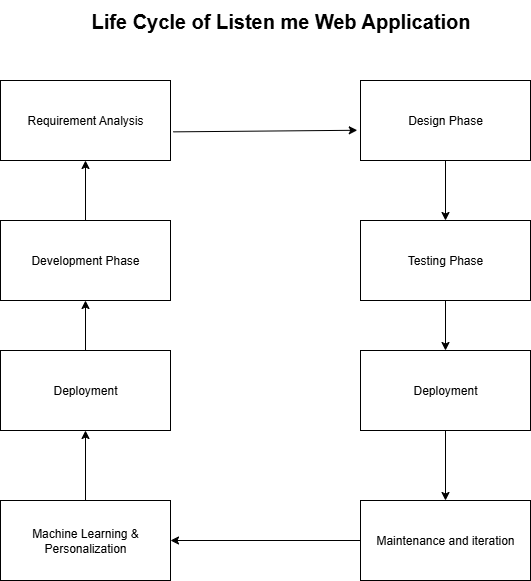

The diagram above was exported from draw.io. Its source (the exported page's mxGraphModel, read from the mxfile embedded in the PNG):
<mxGraphModel dx="1042" dy="596" grid="1" gridSize="10" guides="1" tooltips="1" connect="1" arrows="1" fold="1" page="1" pageScale="1" pageWidth="850" pageHeight="1100" math="0" shadow="0">
  <root>
    <mxCell id="0" />
    <mxCell id="1" parent="0" />
    <mxCell id="RQBPQnQQe69F-J3Upbgq-1" value="Requirement Analysis" style="rounded=0;whiteSpace=wrap;html=1;" vertex="1" parent="1">
      <mxGeometry x="110" y="100" width="170" height="80" as="geometry" />
    </mxCell>
    <mxCell id="RQBPQnQQe69F-J3Upbgq-14" value="" style="edgeStyle=orthogonalEdgeStyle;rounded=0;orthogonalLoop=1;jettySize=auto;html=1;" edge="1" parent="1" source="RQBPQnQQe69F-J3Upbgq-2" target="RQBPQnQQe69F-J3Upbgq-4">
      <mxGeometry relative="1" as="geometry" />
    </mxCell>
    <mxCell id="RQBPQnQQe69F-J3Upbgq-2" value="Design Phase" style="rounded=0;whiteSpace=wrap;html=1;" vertex="1" parent="1">
      <mxGeometry x="470" y="100" width="170" height="80" as="geometry" />
    </mxCell>
    <mxCell id="RQBPQnQQe69F-J3Upbgq-19" value="" style="edgeStyle=orthogonalEdgeStyle;rounded=0;orthogonalLoop=1;jettySize=auto;html=1;" edge="1" parent="1" source="RQBPQnQQe69F-J3Upbgq-3" target="RQBPQnQQe69F-J3Upbgq-1">
      <mxGeometry relative="1" as="geometry" />
    </mxCell>
    <mxCell id="RQBPQnQQe69F-J3Upbgq-3" value="Development Phase" style="rounded=0;whiteSpace=wrap;html=1;" vertex="1" parent="1">
      <mxGeometry x="110" y="240" width="170" height="80" as="geometry" />
    </mxCell>
    <mxCell id="RQBPQnQQe69F-J3Upbgq-15" value="" style="edgeStyle=orthogonalEdgeStyle;rounded=0;orthogonalLoop=1;jettySize=auto;html=1;" edge="1" parent="1" source="RQBPQnQQe69F-J3Upbgq-4" target="RQBPQnQQe69F-J3Upbgq-6">
      <mxGeometry relative="1" as="geometry" />
    </mxCell>
    <mxCell id="RQBPQnQQe69F-J3Upbgq-4" value="Testing Phase" style="rounded=0;whiteSpace=wrap;html=1;" vertex="1" parent="1">
      <mxGeometry x="470" y="240" width="170" height="80" as="geometry" />
    </mxCell>
    <mxCell id="RQBPQnQQe69F-J3Upbgq-18" value="" style="edgeStyle=orthogonalEdgeStyle;rounded=0;orthogonalLoop=1;jettySize=auto;html=1;" edge="1" parent="1" source="RQBPQnQQe69F-J3Upbgq-5" target="RQBPQnQQe69F-J3Upbgq-3">
      <mxGeometry relative="1" as="geometry" />
    </mxCell>
    <mxCell id="RQBPQnQQe69F-J3Upbgq-5" value="Deployment" style="rounded=0;whiteSpace=wrap;html=1;" vertex="1" parent="1">
      <mxGeometry x="110" y="370" width="170" height="80" as="geometry" />
    </mxCell>
    <mxCell id="RQBPQnQQe69F-J3Upbgq-16" value="" style="edgeStyle=orthogonalEdgeStyle;rounded=0;orthogonalLoop=1;jettySize=auto;html=1;" edge="1" parent="1" source="RQBPQnQQe69F-J3Upbgq-6" target="RQBPQnQQe69F-J3Upbgq-8">
      <mxGeometry relative="1" as="geometry" />
    </mxCell>
    <mxCell id="RQBPQnQQe69F-J3Upbgq-6" value="Deployment" style="rounded=0;whiteSpace=wrap;html=1;" vertex="1" parent="1">
      <mxGeometry x="470" y="370" width="170" height="80" as="geometry" />
    </mxCell>
    <mxCell id="RQBPQnQQe69F-J3Upbgq-17" value="" style="edgeStyle=orthogonalEdgeStyle;rounded=0;orthogonalLoop=1;jettySize=auto;html=1;" edge="1" parent="1" source="RQBPQnQQe69F-J3Upbgq-7" target="RQBPQnQQe69F-J3Upbgq-5">
      <mxGeometry relative="1" as="geometry" />
    </mxCell>
    <mxCell id="RQBPQnQQe69F-J3Upbgq-7" value="Machine Learning &amp;amp;&lt;div&gt;Personalization&lt;/div&gt;" style="rounded=0;whiteSpace=wrap;html=1;" vertex="1" parent="1">
      <mxGeometry x="110" y="520" width="170" height="80" as="geometry" />
    </mxCell>
    <mxCell id="RQBPQnQQe69F-J3Upbgq-8" value="Maintenance and iteration" style="rounded=0;whiteSpace=wrap;html=1;" vertex="1" parent="1">
      <mxGeometry x="470" y="520" width="170" height="80" as="geometry" />
    </mxCell>
    <mxCell id="RQBPQnQQe69F-J3Upbgq-9" value="&lt;font style=&quot;font-size: 20px;&quot;&gt;&lt;b&gt;Life Cycle of Listen me Web Application&lt;/b&gt;&lt;/font&gt;" style="text;html=1;align=center;verticalAlign=middle;resizable=0;points=[];autosize=1;strokeColor=none;fillColor=none;" vertex="1" parent="1">
      <mxGeometry x="190" y="20" width="400" height="40" as="geometry" />
    </mxCell>
    <mxCell id="RQBPQnQQe69F-J3Upbgq-12" value="" style="endArrow=classic;html=1;rounded=0;exitX=1.016;exitY=0.642;exitDx=0;exitDy=0;exitPerimeter=0;entryX=-0.019;entryY=0.622;entryDx=0;entryDy=0;entryPerimeter=0;" edge="1" parent="1" source="RQBPQnQQe69F-J3Upbgq-1" target="RQBPQnQQe69F-J3Upbgq-2">
      <mxGeometry width="50" height="50" relative="1" as="geometry">
        <mxPoint x="320" y="270" as="sourcePoint" />
        <mxPoint x="370" y="220" as="targetPoint" />
      </mxGeometry>
    </mxCell>
    <mxCell id="RQBPQnQQe69F-J3Upbgq-20" value="" style="endArrow=classic;html=1;rounded=0;entryX=1;entryY=0.5;entryDx=0;entryDy=0;exitX=0;exitY=0.5;exitDx=0;exitDy=0;" edge="1" parent="1" source="RQBPQnQQe69F-J3Upbgq-8" target="RQBPQnQQe69F-J3Upbgq-7">
      <mxGeometry width="50" height="50" relative="1" as="geometry">
        <mxPoint x="460" y="550" as="sourcePoint" />
        <mxPoint x="370" y="440" as="targetPoint" />
      </mxGeometry>
    </mxCell>
  </root>
</mxGraphModel>